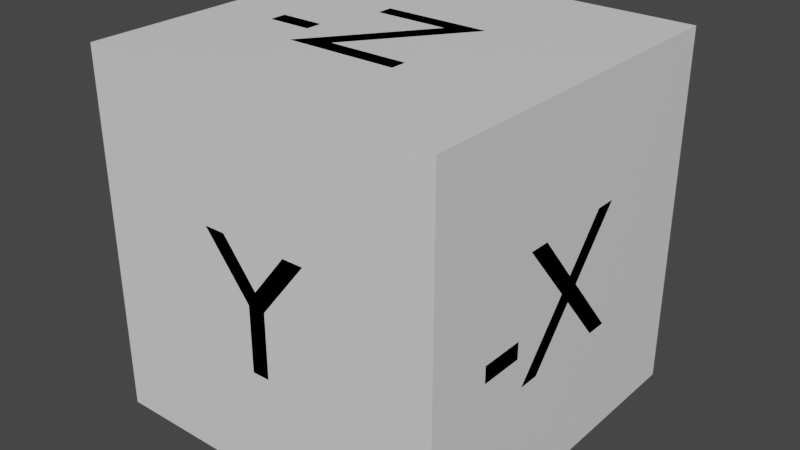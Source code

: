 # Source: xyzcube.blend  (saved by Blender 3.6.13; exported with 4.5.12 LTS)
import bpy
from mathutils import Matrix  # noqa: F401  (used for matrix-valued properties, if any)

bpy.ops.wm.read_factory_settings(use_empty=True)
scene = bpy.context.scene
scene.name = 'Scene'

# ---- collections
col_collection = bpy.data.collections.new('Collection'); scene.collection.children.link(col_collection)

# ---- materials (node trees are filled in below, after node groups)
mat_material = bpy.data.materials.new('Material')
mat_material.alpha_threshold = 0.0
mat_material.use_transparent_shadow = False
mat_material.roughness = 0.5
mat_material.line_color = (0.0, 0.0, 0.0, 1.0)

# ---- material node trees
mat_material.use_nodes = True; mat_material.node_tree.nodes.clear()
_N = mat_material.node_tree.nodes; _L = mat_material.node_tree.links
n0 = _N.new('ShaderNodeOutputMaterial'); n0.name = 'Material Output'; n0.location = (300, 300)
n1 = _N.new('ShaderNodeBsdfPrincipled'); n1.name = 'Principled BSDF'; n1.location = (10, 300)
n1.distribution = 'GGX'
n1.subsurface_method = 'RANDOM_WALK_SKIN'
n1.inputs[3].default_value = 1.45
n1.inputs[27].default_value = (0.0, 0.0, 0.0, 1.0)
n1.inputs[28].default_value = 1.0
_L.new(n1.outputs[0], n0.inputs[0])
n0.is_active_output = True

# ---- world
world_world = bpy.data.worlds.new('World'); scene.world = world_world
world_world.use_nodes = True; world_world.node_tree.nodes.clear()
_N = world_world.node_tree.nodes; _L = world_world.node_tree.links
n0 = _N.new('ShaderNodeOutputWorld'); n0.name = 'World Output'; n0.location = (300, 300)
n1 = _N.new('ShaderNodeBackground'); n1.name = 'Background'; n1.location = (10, 300)
n1.inputs[0].default_value = (0.05088, 0.05088, 0.05088, 1.0)
_L.new(n1.outputs[0], n0.inputs[0])
n0.is_active_output = True
world_world.color = (0.05088, 0.05088, 0.05088)
world_world.use_sun_shadow = False
world_world.sun_shadow_jitter_overblur = 0.0

# ---- meshes
me_cube = bpy.data.meshes.new('Cube')
me_cube.from_pydata([(1.0, 1.0, 1.0), (1.0, 1.0, -1.0), (1.0, -1.0, 1.0), (1.0, -1.0, -1.0), (-1.0, 1.0, 1.0), (-1.0, 1.0, -1.0), (-1.0, -1.0, 1.0), (-1.0, -1.0, -1.0), (-0.0006667, -1.0, 0.05767), (-0.04867, -1.0, -0.3893), (-0.3017, -1.0, 0.2927), (-0.04867, -1.0, -0.02833), (0.04933, -1.0, -0.3893), (0.04933, -1.0, -0.02933), (-0.1752, -1.0, 0.1322), (0.1843, -1.0, 0.2927), (0.3023, -1.0, 0.2927), (-0.1837, -1.0, 0.2927), (0.0006667, 1.0, 0.05767), (0.3017, 1.0, 0.2927), (0.04867, 1.0, -0.02833), (-0.04933, 1.0, -0.3893), (-0.04933, 1.0, -0.02933), (-0.1843, 1.0, 0.2927), (-0.3023, 1.0, 0.2927), (0.5847, 1.0, -0.1223), (0.1837, 1.0, 0.2927), (0.3417, 1.0, -0.2153), (0.3417, 1.0, -0.1223), (0.5847, 1.0, -0.2153), (0.04867, 1.0, -0.3893), (1.0, 0.2132, 0.3295), (1.0, 0.00025, 0.0695), (1.0, -0.3328, 0.3295), (1.0, -0.05975, 0.0005), (1.0, -0.2348, -0.3525), (1.0, 0.00025, -0.0705), (1.0, 0.2322, -0.3525), (1.0, 0.05925, 0.0005), (1.0, -0.6388, -0.0855), (1.0, -0.3957, -0.1785), (1.0, -0.2138, 0.3295), (1.0, 0.3313, 0.3295), (1.0, 0.3503, -0.3525), (1.0, -0.3537, -0.3525), (1.0, -0.3957, -0.0855), (1.0, -0.6388, -0.1785), (-1.0, -0.2132, 0.3295), (-1.0, -0.00025, 0.0695), (-1.0, 0.3328, 0.3295), (-1.0, 0.05975, 0.0005), (-1.0, 0.2348, -0.3525), (-1.0, -0.00025, -0.0705), (-1.0, -0.2322, -0.3525), (-1.0, -0.05925, 0.0005), (-1.0, -0.3313, 0.3295), (-1.0, 0.2138, 0.3295), (-1.0, -0.3503, -0.3525), (-1.0, 0.3537, -0.3525), (0.1518, -0.3036, -1.0), (-0.2822, 0.2904, -1.0), (0.3328, 0.2904, -1.0), (-0.1012, 0.2024, -1.0), (0.3328, -0.3916, -1.0), (-0.2552, -0.3916, -1.0), (0.3328, 0.2024, -1.0), (-0.1012, 0.2024, -1.0), (-0.2552, -0.3036, -1.0), (0.1012, 0.2024, 1.0), (-0.3328, -0.3916, 1.0), (0.2822, -0.3916, 1.0), (-0.1518, -0.3036, 1.0), (0.2822, 0.2904, 1.0), (-0.3058, 0.2904, 1.0), (-0.6318, -0.1246, 1.0), (-0.3888, -0.2176, 1.0), (0.2822, -0.3036, 1.0), (0.1012, 0.2024, 1.0), (-0.3058, 0.2024, 1.0), (-0.6318, -0.2176, 1.0), (-0.3888, -0.1246, 1.0)], [], [(0, 4, 6, 2), (3, 2, 6, 7), (7, 6, 4, 5), (5, 1, 3, 7), (1, 0, 2, 3), (5, 4, 0, 1), (12, 13, 11, 9), (11, 13, 8), (8, 13, 16, 15), (11, 8, 17, 10, 14), (30, 21, 22, 20), (20, 18, 26, 19), (20, 22, 18), (18, 22, 24, 23), (25, 29, 27, 28), (32, 38, 42, 31), (37, 43, 38, 36), (36, 34, 44, 35), (34, 36, 38, 32), (34, 32, 41, 33), (46, 40, 45, 39), (50, 48, 56, 49), (52, 50, 58, 51), (48, 54, 55, 47), (50, 52, 54, 48), (53, 57, 54, 52), (60, 62, 66, 63, 59), (67, 59, 63, 64), (60, 61, 65, 62), (69, 71, 72, 68, 77), (69, 70, 76, 71), (78, 68, 72, 73), (74, 79, 75, 80)])
_uv = me_cube.uv_layers.new(name='UVMap')
_uv.uv.foreach_set('vector', [0.625, 0.5, 0.875, 0.5, 0.875, 0.75, 0.625, 0.75, 0.375, 0.75, 0.625, 0.75, 0.625, 1.0, 0.375, 1.0, 0.375, 0.0, 0.625, 0.0, 0.625, 0.25, 0.375, 0.25, 0.125, 0.5, 0.375, 0.5, 0.375, 0.75, 0.125, 0.75, 0.375, 0.5, 0.625, 0.5, 0.625, 0.75, 0.375, 0.75, 0.375, 0.25, 0.625, 0.25, 0.625, 0.5, 0.375, 0.5, 0.625, 0.0, 0.75, 0.0, 0.375, 0.0, 0.5, 0.0, 0.375, 0.0, 0.75, 0.0, 0.0, 0.0, 0.0, 0.0, 0.75, 0.0, 0.875, 0.0, 1.0, 0.0, 0.375, 0.0, 0.0, 0.0, 0.125, 0.0, 0.25, 0.0, 0.3125, 0.0, 0.5, 0.0, 0.625, 0.0, 0.75, 0.0, 0.375, 0.0, 0.375, 0.0, 0.0, 0.0, 0.125, 0.0, 0.25, 0.0, 0.375, 0.0, 0.75, 0.0, 0.0, 0.0, 0.0, 0.0, 0.75, 0.0, 0.875, 0.0, 1.0, 0.0, 0.3333, 0.0, 0.6667, 0.0, 1.0, 0.0, 0.0, 0.0, 0.1818, 0.0, 1.0, 0.0, 0.0, 0.0, 0.09091, 0.0, 0.8182, 0.0, 0.9091, 0.0, 1.0, 0.0, 0.7273, 0.0, 0.7273, 0.0, 0.4545, 0.0, 0.5455, 0.0, 0.6364, 0.0, 0.4545, 0.0, 0.7273, 0.0, 1.0, 0.0, 0.1818, 0.0, 0.4545, 0.0, 0.1818, 0.0, 0.2727, 0.0, 0.3636, 0.0, 0.6667, 0.0, 1.0, 0.0, 0.0, 0.0, 0.3333, 0.0, 0.4545, 0.0, 0.1818, 0.0, 0.2727, 0.0, 0.3636, 0.0, 0.7273, 0.0, 0.4545, 0.0, 0.5455, 0.0, 0.6364, 0.0, 0.1818, 0.0, 1.0, 0.0, 0.0, 0.0, 0.09091, 0.0, 0.4545, 0.0, 0.7273, 0.0, 1.0, 0.0, 0.1818, 0.0, 0.8182, 0.0, 0.9091, 0.0, 1.0, 0.0, 0.7273, 0.0, 0.1429, 0.0, 0.5714, 0.0, 0.5714, 0.0, 0.7143, 0.0, 0.0, 0.0, 1.0, 0.0, 0.0, 0.0, 0.7143, 0.0, 0.8571, 0.0, 0.1429, 0.0, 0.2857, 0.0, 0.4286, 0.0, 0.5714, 0.0, 0.1429, 0.0, 0.5714, 0.0, 0.7143, 0.0, 0.0, 0.0, 0.0, 0.0, 0.1429, 0.0, 0.2857, 0.0, 0.4286, 0.0, 0.5714, 0.0, 1.0, 0.0, 0.0, 0.0, 0.7143, 0.0, 0.8571, 0.0, 0.3333, 0.0, 0.6667, 0.0, 1.0, 0.0, 0.0, 0.0])
me_cube.materials.append(mat_material)
me_cube.use_mirror_vertex_groups = False
me_cube.update()

# ---- objects
ob_cube = bpy.data.objects.new('Cube', me_cube)

# ---- transforms, parenting, visibility, modifiers, constraints
ob_cube.location = (0.0, 0.0, 0.0)
ob_cube.lock_rotations_4d = False
ob_cube.empty_display_type = 'ARROWS'
ob_cube.lineart.crease_threshold = 0.0

# ---- collection membership
col_collection.objects.link(ob_cube)

# ---- scene / render settings (as saved in the file)
scene.frame_start = 1; scene.frame_end = 250; scene.frame_set(1)
scene.render.engine = 'BLENDER_EEVEE_NEXT'
scene.cycles.sampling_pattern = 'TABULATED_SOBOL'
scene.view_settings.view_transform = 'Filmic'
bpy.context.view_layer.update()

# ---- added for rendering (the .blend has no active camera and no usable light): camera, sun
cam_auto = bpy.data.cameras.new('AutoCamera')
cam_auto.lens = 50.0
cam_auto.sensor_width = 36.0
cam_auto.clip_end = 1000.0
ob_auto_camera = bpy.data.objects.new('AutoCamera', cam_auto)
scene.collection.objects.link(ob_auto_camera)
ob_auto_camera.location = (3.20507, -3.84609, 2.56406)
ob_auto_camera.rotation_euler = (1.09748, -7.21219e-08, 0.694738)
scene.camera = ob_auto_camera
light_auto_sun = bpy.data.lights.new('AutoSun', 'SUN')
light_auto_sun.energy = 3.0
light_auto_sun.angle = 0.0523599
ob_auto_sun = bpy.data.objects.new('AutoSun', light_auto_sun)
scene.collection.objects.link(ob_auto_sun)
ob_auto_sun.rotation_euler = (0.872665, 0.174533, 0.523599)
bpy.context.view_layer.update()
